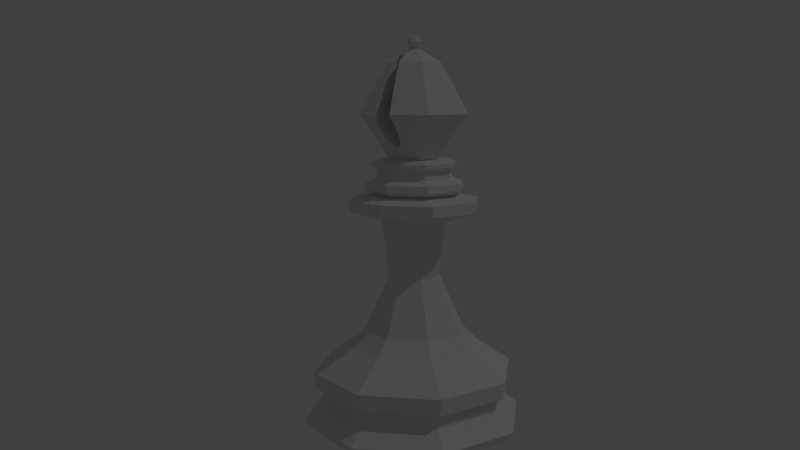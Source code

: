 # Source: Bishop.blend  (saved by Blender 2.79.0; exported with 4.5.12 LTS)
import bpy
from mathutils import Matrix  # noqa: F401  (used for matrix-valued properties, if any)

bpy.ops.wm.read_factory_settings(use_empty=True)
scene = bpy.context.scene
scene.name = 'Scene'

# ---- collections
col_collection_1 = bpy.data.collections.new('Collection 1'); scene.collection.children.link(col_collection_1)

# ---- world
world_world = bpy.data.worlds.new('World'); scene.world = world_world
world_world.color = (0.05088, 0.05088, 0.05088)
world_world.use_sun_shadow = False
world_world.sun_shadow_jitter_overblur = 0.0
world_world.cycles.sampling_method = 'MANUAL'

# ---- cameras
cam_camera = bpy.data.cameras.new('Camera')
cam_camera.clip_end = 100.0
cam_camera.lens = 35.0
cam_camera.sensor_width = 32.0
cam_camera.sensor_height = 18.0
cam_camera.ortho_scale = 7.314
cam_camera.dof.focus_distance = 0.0
cam_camera.dof.aperture_fstop = 128.0

# ---- lights
light_lamp = bpy.data.lights.new('Lamp', 'POINT')
light_lamp.transmission_factor = 0.0
light_lamp.cutoff_distance = 30.0
light_lamp.energy = 100.0
light_lamp.shadow_buffer_clip_start = 1.001
light_lamp.shadow_soft_size = 0.1
light_lamp.shadow_maximum_resolution = 0.006
light_lamp.use_absolute_resolution = True

# ---- meshes
me_sphere = bpy.data.meshes.new('Sphere')
me_sphere.from_pydata([(1.252e-09, 0.0006249, 0.06782), (0.0004419, 0.0004419, 0.06782), (0.006862, 0.006862, 0.0567), (0.000625, -4.641e-09, 0.06782), (0.009705, -3.21e-09, 0.0567), (0.0004419, -0.0004419, 0.06782), (0.006862, -0.006862, 0.0567), (1.267e-09, -0.000625, 0.06782), (-0.0004419, -0.0004419, 0.06782), (-0.006862, -0.006862, 0.0567), (-0.003186, -0.003062, 0.0488), (-0.0006249, -4.641e-09, 0.06782), (-0.009705, -3.775e-09, 0.0567), (-0.0004419, 0.0004419, 0.06782), (-0.006862, 0.006862, 0.0567), (-0.003186, 0.003062, 0.0488), (2.579e-10, 0.009705, 0.0567), (3.96e-11, 0.01519, 0.0), (0.01074, 0.01074, 0.0), (0.01519, -3.209e-09, 0.0), (0.01074, -0.01074, 0.0), (-4.911e-09, -0.01519, 0.0), (-0.01074, -0.01074, 0.0), (-0.01519, 1.032e-08, 0.0), (-0.01074, 0.01074, 0.0), (3.61e-10, 0.01659, 0.005459), (0.01173, 0.01173, 0.005459), (0.01659, -3.541e-09, 0.005459), (0.01173, -0.01173, 0.005459), (-5.046e-09, -0.01659, 0.005459), (-0.01173, -0.01173, 0.005459), (-0.01659, 1.123e-08, 0.005459), (-0.01173, 0.01173, 0.005459), (2.666e-09, 0.02, 0.002474), (0.01414, 0.01414, 0.002475), (0.02, -5.38e-09, 0.002475), (0.01414, -0.01414, 0.002475), (-3.85e-09, -0.02, 0.002475), (-0.01414, -0.01414, 0.002474), (-0.02, 1.242e-08, 0.002474), (-0.01414, 0.01414, 0.002474), (2.249e-10, 0.01823, 0.01108), (5.823e-10, 0.01658, 0.007416), (1.913e-10, 0.01799, 0.008194), (0.01173, 0.01173, 0.007417), (0.01289, 0.01289, 0.01108), (0.01272, 0.01272, 0.008194), (0.0176, 0.003501, 0.013), (0.01658, -4.598e-09, 0.007417), (0.01823, -3.925e-09, 0.01108), (0.01799, -3.87e-09, 0.008194), (0.01492, -0.009971, 0.013), (0.01173, -0.01173, 0.007417), (0.01289, -0.01289, 0.01108), (0.01272, -0.01272, 0.008194), (-4.822e-09, -0.01658, 0.007416), (-5.714e-09, -0.01823, 0.01108), (-5.672e-09, -0.01799, 0.008194), (-0.01173, -0.01173, 0.007417), (-0.01289, -0.01289, 0.01108), (-0.01272, -0.01272, 0.008194), (-0.01658, 1.016e-08, 0.007417), (-0.01823, 1.23e-08, 0.01108), (-0.01799, 1.215e-08, 0.008194), (-0.01173, 0.01173, 0.007417), (-0.01289, 0.01289, 0.01108), (-0.01272, 0.01272, 0.008194), (1.649e-10, 0.009057, 0.01817), (4.252e-10, 0.01179, 0.01548), (0.006594, 0.006337, 0.01817), (0.008426, 0.008294, 0.01548), (0.009237, -2.38e-09, 0.01817), (0.01186, -2.744e-09, 0.01548), (0.006594, -0.006337, 0.01817), (0.008426, -0.008294, 0.01548), (-2.088e-09, -0.009057, 0.01817), (-2.999e-09, -0.01179, 0.01548), (-0.006594, -0.006337, 0.01817), (-0.008426, -0.008294, 0.01548), (-0.009237, 3.986e-09, 0.01817), (-0.01186, 6.703e-09, 0.01548), (-0.006594, 0.006337, 0.01817), (-0.008426, 0.008294, 0.01548), (0.003186, -0.003062, 0.0488), (-4.436e-10, -0.004376, 0.0488), (0.004463, -1.631e-09, 0.0488), (-0.004463, 1.445e-09, 0.0488), (-9.594e-05, 0.004376, 0.0488), (0.00309, 0.003062, 0.0488), (-0.004155, 0.003993, 0.03793), (-0.008367, 0.008041, 0.03988), (-0.008367, 0.008041, 0.04181), (-0.00442, 0.004247, 0.04877), (4.944e-10, 0.006071, 0.04877), (3.627e-10, 0.01149, 0.04181), (2.987e-10, 0.01149, 0.03988), (4.544e-10, 0.005707, 0.03793), (-0.004155, -0.003993, 0.03793), (-0.008367, -0.008041, 0.03988), (-0.008367, -0.008041, 0.04181), (-0.00442, -0.004247, 0.04877), (-0.006192, 2.411e-09, 0.04877), (-0.01172, 5.229e-09, 0.04181), (-0.01172, 5.23e-09, 0.03988), (-0.005821, 2.223e-09, 0.03793), (0.00442, 0.004247, 0.04877), (0.008367, 0.008041, 0.04181), (0.008367, 0.008041, 0.03988), (0.004155, 0.003993, 0.03793), (0.005821, -1.788e-09, 0.03793), (0.01172, -2.849e-09, 0.03988), (0.01172, -2.848e-09, 0.04181), (0.006192, -1.856e-09, 0.04877), (0.00442, -0.004247, 0.04877), (0.008367, -0.008041, 0.04181), (0.008367, -0.008041, 0.03988), (0.004155, -0.003993, 0.03793), (-1.016e-09, -0.006071, 0.04877), (-2.496e-09, -0.01149, 0.04181), (-2.561e-09, -0.01149, 0.03988), (-9.655e-10, -0.005707, 0.03793), (0.01368, 0.01368, 0.001028), (0.01935, -3.111e-09, 0.001028), (-8.76e-09, -0.01935, 0.001028), (-0.01368, -0.01368, 0.001028), (-0.01368, 0.01368, 0.001028), (-2.455e-09, 0.01935, 0.001028), (-0.01935, 1.411e-08, 0.001028), (0.01368, -0.01368, 0.001028), (-0.005339, 0.005131, 0.04267), (4.986e-10, 0.007334, 0.04267), (-0.005339, -0.005131, 0.04267), (-0.00748, 3.082e-09, 0.04267), (0.005339, 0.005131, 0.04267), (0.00748, -2.073e-09, 0.04267), (0.005339, -0.005131, 0.04267), (-1.326e-09, -0.007334, 0.04267), (-0.00645, 0.006199, 0.0436), (-0.006358, 0.00611, 0.04479), (-0.00645, -0.006199, 0.0436), (-0.006358, -0.00611, 0.04479), (0.009036, -2.348e-09, 0.0436), (0.008907, -2.324e-09, 0.04479), (4.722e-10, 0.008733, 0.04479), (4.635e-10, 0.00886, 0.0436), (-0.008907, 3.815e-09, 0.04479), (-0.009036, 3.879e-09, 0.0436), (0.006358, 0.00611, 0.04479), (0.00645, 0.006199, 0.0436), (0.006358, -0.00611, 0.04479), (0.00645, -0.006199, 0.0436), (-1.701e-09, -0.008733, 0.04479), (-1.741e-09, -0.00886, 0.0436), (-0.004987, 0.004793, 0.04559), (-0.004806, 0.004619, 0.04696), (-0.005497, 0.005283, 0.04762), (-0.005506, 0.005292, 0.04828), (-0.004987, -0.004793, 0.04559), (-0.004806, -0.004619, 0.04696), (-0.005497, -0.005283, 0.04762), (-0.005506, -0.005292, 0.04828), (0.006987, -1.967e-09, 0.04559), (0.006733, -1.949e-09, 0.04696), (0.007701, -2.09e-09, 0.04762), (0.007714, -2.084e-09, 0.04828), (4.686e-10, 0.007563, 0.04828), (4.734e-10, 0.007551, 0.04762), (5.187e-10, 0.006601, 0.04696), (4.959e-10, 0.006851, 0.04559), (-0.007714, 3.233e-09, 0.04828), (-0.007701, 3.217e-09, 0.04762), (-0.006733, 2.691e-09, 0.04696), (-0.006987, 2.848e-09, 0.04559), (0.005506, 0.005292, 0.04828), (0.005497, 0.005283, 0.04762), (0.004806, 0.004619, 0.04696), (0.004987, 0.004793, 0.04559), (0.005506, -0.005292, 0.04828), (0.005497, -0.005283, 0.04762), (0.004806, -0.004619, 0.04696), (0.004987, -0.004793, 0.04559), (-1.413e-09, -0.007563, 0.04828), (-1.405e-09, -0.007551, 0.04762), (-1.124e-09, -0.006601, 0.04696), (-1.209e-09, -0.006851, 0.04559), (0.003279, 0.003279, 0.06547), (0.004637, -3.046e-09, 0.06547), (1.304e-09, -0.004637, 0.06547), (-0.004637, -3.052e-09, 0.06547), (-0.003279, 0.003279, 0.06547), (1.172e-09, 0.004637, 0.06547), (-0.003279, -0.003279, 0.06547), (0.003279, -0.003279, 0.06547), (9.469e-10, 0.001271, 0.06879), (0.0006355, 0.0006355, 0.06965), (0.0008987, 0.0008987, 0.06879), (0.0006355, 0.0006355, 0.06793), (0.0008987, -1.213e-10, 0.06965), (0.001271, -9.173e-11, 0.06879), (0.0008987, -1.213e-10, 0.06793), (0.0006355, -0.0006355, 0.06965), (0.0008987, -0.0008987, 0.06879), (0.0006355, -0.0006355, 0.06793), (9.367e-10, -0.0008987, 0.06965), (9.071e-10, -0.001271, 0.06879), (9.367e-10, -0.0008987, 0.06793), (-0.0006355, -0.0006355, 0.06965), (-0.0006355, -0.0006355, 0.06793), (8.358e-10, -1.111e-10, 0.07), (-0.0008987, -1.213e-10, 0.06965), (-0.0006355, 0.0006355, 0.06965), (-0.0008987, 0.0008987, 0.06879), (-0.0006355, 0.0006355, 0.06793), (9.367e-10, 0.0008987, 0.06965), (9.367e-10, 0.0008987, 0.06793), (3.422e-10, 0.004549, 0.02805), (-0.00464, 1.616e-09, 0.02805), (0.003312, 0.003183, 0.02805), (0.003312, -0.003183, 0.02805), (-7.896e-10, -0.004549, 0.02805), (-0.003312, 0.003183, 0.02805), (-0.003312, -0.003183, 0.02805), (0.00464, -1.581e-09, 0.02805), (-0.0006224, 0.004379, 0.06547), (-0.0007376, 0.001222, 0.06729), (-0.0007547, 0.0007547, 0.06756), (-0.0007531, -4.59e-09, 0.06774), (-0.0009579, -1.166e-10, 0.06951), (-0.0009014, 0.0008921, 0.06879), (-0.0007835, 0.0002782, 0.06793), (-0.0007688, -2.266e-09, 0.06788), (-0.0008621, -0.0008621, 0.06891), (-0.0007141, -0.0007141, 0.06759), (-0.0007653, -0.0003222, 0.06793), (-0.0008197, -0.0008197, 0.06853), (-0.0003536, -0.00449, 0.06547), (-0.0008465, -0.0009203, 0.06879), (0.0008126, -0.009368, 0.0567), (1.497e-09, -0.006147, 0.06286), (-0.002484, 0.003608, 0.06547), (-0.002416, 0.002416, 0.06619), (-0.002323, -3.968e-09, 0.06683), (-0.002297, -0.002297, 0.06628), (-0.002307, -0.003681, 0.06547), (-0.002664, -0.008601, 0.0567), (-0.004051, 0.006033, 0.06015), (-0.002998, -0.006924, 0.05442), (-0.00355, 0.006632, 0.05947), (-0.00251, -0.006551, 0.05356), (-0.0001922, 0.006752, 0.06167), (0.001017, -0.007851, 0.05457), (-8.892e-05, 0.007713, 0.06008), (0.001044, -0.006799, 0.05303), (-0.0001137, 0.007268, 0.06083), (0.001054, -0.007286, 0.05376), (-0.003064, 0.007165, 0.0589), (-0.002033, -0.006244, 0.05282), (-0.0002019, 0.008372, 0.05886), (0.0008794, -0.006082, 0.05187), (-0.0001183, 0.008082, 0.05942), (0.0009857, -0.006397, 0.0524), (-0.002599, 0.007627, 0.05843), (-0.001572, -0.006005, 0.05218), (-0.001753, 0.008321, 0.05783), (-0.0007246, -0.005739, 0.05127), (-0.00216, 0.008014, 0.05807), (-0.001135, -0.005836, 0.05166), (-0.000528, 0.008705, 0.05806), (0.0005251, -0.005732, 0.05113), (-0.0003388, 0.008579, 0.0584), (0.0007255, -0.00586, 0.05145), (-0.001383, 0.008545, 0.05771), (-0.0003472, -0.005714, 0.051), (-0.001053, 0.008684, 0.05771), (-6.464e-06, -0.005764, 0.05086), (-0.0007665, 0.008736, 0.05782), (0.0002803, -0.0057, 0.05094)], [], [(185, 2, 16, 190), (186, 4, 2, 185), (4, 85, 88, 2), (187, 238, 237, 6, 192), (6, 83, 85, 4), (191, 9, 244, 243), (192, 6, 4, 186), (12, 86, 10, 9), (190, 16, 14, 189, 239, 245, 247, 255, 261, 265, 263, 271, 273, 275, 267, 269, 257, 259, 251, 253, 249, 223), (188, 12, 9, 191), (14, 15, 86, 12), (9, 10, 84, 274, 272, 264, 266, 262, 256, 248, 246, 244), (189, 14, 12, 188), (16, 87, 15, 14), (53, 74, 76, 56), (82, 80, 79, 81), (56, 76, 78, 59), (66, 63, 62, 65), (32, 31, 61, 64), (64, 61, 63, 66), (40, 39, 31, 32), (125, 127, 39, 40), (68, 82, 81, 67), (43, 66, 65, 41), (25, 32, 64, 42), (42, 64, 66, 43), (33, 40, 32, 25), (126, 125, 40, 33), (70, 68, 67, 69), (46, 43, 41, 45), (26, 25, 42, 44), (44, 42, 43, 46), (34, 33, 25, 26), (121, 126, 33, 34), (72, 70, 69, 71), (50, 46, 45, 49), (27, 26, 44, 48), (48, 44, 46, 50), (35, 34, 26, 27), (122, 121, 34, 35), (27, 28, 36, 35), (122, 128, 20, 19), (48, 52, 28, 27), (50, 54, 52, 48), (93, 92, 15, 87), (49, 53, 54, 50), (20, 21, 22, 23, 24, 17, 18, 19), (71, 73, 74, 72), (45, 70, 72, 49), (76, 74, 73, 75), (49, 72, 74, 53), (57, 54, 53, 56), (29, 28, 52, 55), (55, 52, 54, 57), (37, 36, 28, 29), (123, 128, 36, 37), (65, 82, 68, 41), (78, 76, 75, 77), (41, 68, 70, 45), (60, 57, 56, 59), (30, 29, 55, 58), (58, 55, 57, 60), (38, 37, 29, 30), (124, 123, 37, 38), (59, 78, 80, 62), (80, 78, 77, 79), (62, 80, 82, 65), (63, 60, 59, 62), (31, 30, 58, 61), (61, 58, 60, 63), (39, 38, 30, 31), (127, 124, 38, 39), (2, 88, 87, 16), (101, 100, 10, 86), (105, 93, 87, 88), (113, 112, 85, 83), (92, 101, 86, 15), (112, 105, 88, 85), (117, 113, 83, 84), (100, 117, 84, 10), (221, 219, 120, 97), (97, 120, 119, 98), (98, 119, 118, 99), (160, 181, 117, 100), (219, 218, 116, 120), (120, 116, 115, 119), (119, 115, 114, 118), (181, 177, 113, 117), (222, 217, 108, 109), (109, 108, 107, 110), (110, 107, 106, 111), (164, 173, 105, 112), (220, 216, 104, 89), (89, 104, 103, 90), (90, 103, 102, 91), (156, 169, 101, 92), (218, 222, 109, 116), (116, 109, 110, 115), (115, 110, 111, 114), (177, 164, 112, 113), (217, 215, 96, 108), (108, 96, 95, 107), (107, 95, 94, 106), (173, 165, 93, 105), (216, 221, 97, 104), (104, 97, 98, 103), (103, 98, 99, 102), (169, 160, 100, 101), (215, 220, 89, 96), (96, 89, 90, 95), (95, 90, 91, 94), (165, 156, 92, 93), (23, 22, 124, 127), (22, 21, 123, 124), (21, 20, 128, 123), (35, 36, 128, 122), (19, 18, 121, 122), (18, 17, 126, 121), (17, 24, 125, 126), (24, 23, 127, 125), (114, 118, 99, 102, 91, 94, 106, 111), (94, 91, 129, 130), (102, 99, 131, 132), (106, 94, 130, 133), (114, 111, 134, 135), (91, 102, 132, 129), (111, 106, 133, 134), (118, 114, 135, 136), (99, 118, 136, 131), (130, 129, 137, 144), (144, 137, 138, 143), (132, 131, 139, 146), (146, 139, 140, 145), (133, 130, 144, 148), (148, 144, 143, 147), (135, 134, 141, 150), (150, 141, 142, 149), (129, 132, 146, 137), (137, 146, 145, 138), (134, 133, 148, 141), (141, 148, 147, 142), (136, 135, 150, 152), (152, 150, 149, 151), (131, 136, 152, 139), (139, 152, 151, 140), (143, 138, 153, 168), (168, 153, 154, 167), (167, 154, 155, 166), (166, 155, 156, 165), (145, 140, 157, 172), (172, 157, 158, 171), (171, 158, 159, 170), (170, 159, 160, 169), (147, 143, 168, 176), (176, 168, 167, 175), (175, 167, 166, 174), (174, 166, 165, 173), (149, 142, 161, 180), (180, 161, 162, 179), (179, 162, 163, 178), (178, 163, 164, 177), (138, 145, 172, 153), (153, 172, 171, 154), (154, 171, 170, 155), (155, 170, 169, 156), (142, 147, 176, 161), (161, 176, 175, 162), (162, 175, 174, 163), (163, 174, 173, 164), (151, 149, 180, 184), (184, 180, 179, 183), (183, 179, 178, 182), (182, 178, 177, 181), (140, 151, 184, 157), (157, 184, 183, 158), (158, 183, 182, 159), (159, 182, 181, 160), (13, 225, 226, 11), (11, 226, 232, 8), (0, 190, 223, 224, 225, 13), (5, 192, 186, 3), (8, 232, 235, 187, 7), (7, 187, 192, 5), (3, 186, 185, 1), (1, 185, 190, 0), (193, 213, 194, 195), (214, 193, 195, 196), (213, 208, 194), (196, 195, 198, 199), (194, 208, 197), (195, 194, 197, 198), (199, 198, 201, 202), (197, 208, 200), (198, 197, 200, 201), (201, 200, 203, 204), (202, 201, 204, 205), (200, 208, 203), (204, 203, 206, 231, 236), (205, 204, 236, 234, 207), (203, 208, 206), (207, 234, 233), (206, 208, 209), (209, 208, 210), (211, 210, 213, 193), (212, 211, 193, 214), (210, 208, 213), (11, 8, 207, 233, 230), (1, 196, 199, 3), (3, 199, 202, 5), (5, 202, 205, 7), (8, 7, 205, 207), (13, 11, 230, 229, 212), (0, 13, 212, 214), (0, 214, 196, 1), (67, 81, 220, 215), (79, 77, 221, 216), (69, 67, 215, 217), (73, 71, 222, 218), (81, 79, 216, 220), (71, 69, 217, 222), (75, 73, 218, 219), (77, 75, 219, 221), (264, 263, 265, 266), (276, 275, 273, 274), (274, 273, 271, 272), (242, 241, 188, 191), (262, 261, 255, 256), (266, 265, 261, 262), (228, 227, 209, 210, 211), (248, 247, 245, 246), (252, 251, 259, 260), (260, 259, 257, 258), (240, 239, 189), (250, 249, 253, 254), (227, 231, 206, 209), (268, 267, 275, 276), (235, 238, 187), (241, 240, 189, 188), (270, 269, 267, 268), (246, 245, 239, 240, 241, 242, 243, 244), (229, 228, 211, 212), (256, 255, 247, 248), (272, 271, 263, 264), (243, 242, 191), (254, 253, 251, 252), (258, 257, 269, 270), (249, 250, 237, 238, 235, 232, 226, 225, 224, 223), (236, 231, 227, 228, 229, 230, 233, 234), (237, 250, 254, 252, 260, 258, 270, 268, 276, 274, 84, 83, 6)])
me_sphere.use_remesh_preserve_volume = False
me_sphere.use_remesh_preserve_attributes = False
me_sphere.use_mirror_vertex_groups = False
me_sphere.update()

# ---- objects
ob_bishop = bpy.data.objects.new('Bishop', me_sphere)
ob_lamp = bpy.data.objects.new('Lamp', light_lamp)
ob_camera = bpy.data.objects.new('Camera', cam_camera)

# ---- transforms, parenting, visibility, modifiers, constraints
ob_bishop.location = (-9.313e-10, 0.0, 0.0)
ob_bishop.lineart.crease_threshold = 0.0
ob_lamp.location = (4.076, 1.005, 5.904)
ob_lamp.rotation_euler = (0.6503, 0.05522, 1.866)
ob_lamp.lock_rotations_4d = False
ob_lamp.empty_display_type = 'ARROWS'
ob_lamp.color = (0.0, 0.0, 0.0, 0.0)
ob_lamp.lineart.crease_threshold = 0.0
ob_camera.location = (0.07914, -0.1314, 0.06188)
ob_camera.rotation_euler = (1.41, -3.344e-05, 0.5586)
ob_camera.lock_rotations_4d = False
ob_camera.empty_display_type = 'ARROWS'
ob_camera.color = (0.0, 0.0, 0.0, 0.0)
ob_camera.display_type = 'WIRE'
ob_camera.lineart.crease_threshold = 0.0

# ---- collection membership
col_collection_1.objects.link(ob_bishop)
col_collection_1.objects.link(ob_lamp)
col_collection_1.objects.link(ob_camera)

# ---- scene / render settings (as saved in the file)
scene.camera = ob_camera
scene.frame_start = 1; scene.frame_end = 250; scene.frame_set(1)
scene.render.engine = 'BLENDER_EEVEE_NEXT'
scene.render.resolution_percentage = 50
scene.render.dither_intensity = 0.0
scene.cycles.use_denoising = False
scene.cycles.samples = 128
scene.cycles.sampling_pattern = 'TABULATED_SOBOL'
scene.cycles.use_adaptive_sampling = False
scene.cycles.use_light_tree = False
scene.cycles.blur_glossy = 0.0
scene.cycles.sample_clamp_indirect = 0.0
scene.view_settings.view_transform = 'Standard'
bpy.context.view_layer.update()
